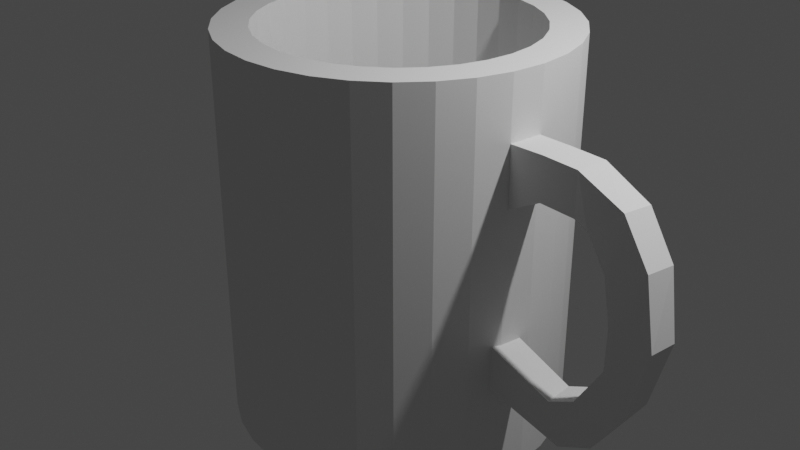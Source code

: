 # Source: securitycam.blend  (saved by Blender 2.80.60; exported with 4.5.12 LTS)
import bpy
from mathutils import Matrix  # noqa: F401  (used for matrix-valued properties, if any)

bpy.ops.wm.read_factory_settings(use_empty=True)
scene = bpy.context.scene
scene.name = 'Scene'

# ---- collections
col_collection = bpy.data.collections.new('Collection'); scene.collection.children.link(col_collection)

# ---- world
world_world = bpy.data.worlds.new('World'); scene.world = world_world
world_world.use_nodes = True; world_world.node_tree.nodes.clear()
_N = world_world.node_tree.nodes; _L = world_world.node_tree.links
n0 = _N.new('ShaderNodeOutputWorld'); n0.name = 'World Output'; n0.location = (300, 300)
n1 = _N.new('ShaderNodeBackground'); n1.name = 'Background'; n1.location = (10, 300)
n1.inputs[0].default_value = (0.05088, 0.05088, 0.05088, 1.0)
_L.new(n1.outputs[0], n0.inputs[0])
n0.is_active_output = True
world_world.color = (0.05088, 0.05088, 0.05088)
world_world.use_sun_shadow = False
world_world.sun_shadow_jitter_overblur = 0.0

# ---- cameras
cam_camera = bpy.data.cameras.new('Camera')
cam_camera.clip_end = 100.0
cam_camera.ortho_scale = 7.314
cam_camera.dof.focus_distance = 0.0
cam_camera.dof.aperture_fstop = 128.0

# ---- lights
light_light = bpy.data.lights.new('Light', 'POINT')
light_light.transmission_factor = 0.0
light_light.cutoff_distance = 30.0
light_light.energy = 1000.0
light_light.shadow_buffer_clip_start = 1.001
light_light.shadow_soft_size = 0.1
light_light.shadow_maximum_resolution = 0.006
light_light.use_absolute_resolution = True

# ---- meshes
me_cylinder = bpy.data.meshes.new('Cylinder')
me_cylinder.from_pydata([(0.0, 1.0, -1.0), (0.0, 1.0, 1.0), (0.1951, 0.9808, -1.0), (0.1951, 0.9808, 1.0), (0.3827, 0.9239, -1.0), (0.3827, 0.9239, 1.0), (0.5556, 0.8315, -1.0), (0.5556, 0.8315, 1.0), (0.7071, 0.7071, -1.0), (0.7071, 0.7071, 1.0), (0.8315, 0.5556, -1.0), (0.8315, 0.5556, 1.0), (0.9239, 0.3827, -1.0), (0.9239, 0.3827, 1.0), (0.9808, 0.1951, -1.0), (0.9808, 0.1951, 1.0), (1.0, 7.55e-08, -1.0), (1.0, 7.55e-08, 1.0), (0.9808, -0.1951, -1.0), (0.9808, -0.1951, 1.0), (0.9239, -0.3827, -1.0), (0.9239, -0.3827, 1.0), (0.8315, -0.5556, -1.0), (0.8315, -0.5556, 1.0), (0.7071, -0.7071, -1.0), (0.7071, -0.7071, 1.0), (0.5556, -0.8315, -1.0), (0.5556, -0.8315, 1.0), (0.3827, -0.9239, -1.0), (0.3827, -0.9239, 1.0), (0.1951, -0.9808, -1.0), (0.1951, -0.9808, 1.0), (-3.258e-07, -1.0, -1.0), (-3.258e-07, -1.0, 1.0), (-0.1951, -0.9808, -1.0), (-0.1951, -0.9808, 1.0), (-0.3827, -0.9239, -1.0), (-0.3827, -0.9239, 1.0), (-0.5556, -0.8315, -1.0), (-0.5556, -0.8315, 1.0), (-0.7071, -0.7071, -1.0), (-0.7071, -0.7071, 1.0), (-0.8315, -0.5556, -1.0), (-0.8315, -0.5556, 1.0), (-0.9239, -0.3827, -1.0), (-0.9239, -0.3827, 1.0), (-0.9808, -0.1951, -1.0), (-0.9808, -0.1951, 1.0), (-1.0, 9.656e-07, -1.0), (-1.0, 9.656e-07, 1.0), (-0.9808, 0.1951, -1.0), (-0.9808, 0.1951, 1.0), (-0.9239, 0.3827, -1.0), (-0.9239, 0.3827, 1.0), (-0.8315, 0.5556, -1.0), (-0.8315, 0.5556, 1.0), (-0.7071, 0.7071, -1.0), (-0.7071, 0.7071, 1.0), (-0.5556, 0.8315, -1.0), (-0.5556, 0.8315, 1.0), (-0.3827, 0.9239, -1.0), (-0.3827, 0.9239, 1.0), (-0.1951, 0.9808, -1.0), (-0.1951, 0.9808, 1.0), (0.1551, 0.7796, 1.0), (2.205e-08, 0.7949, 1.0), (0.3042, 0.7344, 1.0), (0.4416, 0.6609, 1.0), (0.5621, 0.5621, 1.0), (0.6609, 0.4416, 1.0), (0.7344, 0.3042, 1.0), (0.7796, 0.1551, 1.0), (0.7949, 1.178e-07, 1.0), (0.7796, -0.1551, 1.0), (0.7344, -0.3042, 1.0), (0.6609, -0.4416, 1.0), (0.5621, -0.5621, 1.0), (0.4416, -0.6609, 1.0), (0.3042, -0.7344, 1.0), (0.1551, -0.7796, 1.0), (-2.37e-07, -0.7949, 1.0), (-0.1551, -0.7796, 1.0), (-0.3042, -0.7344, 1.0), (-0.4416, -0.6609, 1.0), (-0.5621, -0.5621, 1.0), (-0.6609, -0.4416, 1.0), (-0.7344, -0.3042, 1.0), (-0.7796, -0.1551, 1.0), (-0.7949, 8.253e-07, 1.0), (-0.7796, 0.1551, 1.0), (-0.7344, 0.3042, 1.0), (-0.6609, 0.4416, 1.0), (-0.5621, 0.5621, 1.0), (-0.4416, 0.6609, 1.0), (-0.3042, 0.7344, 1.0), (-0.1551, 0.7796, 1.0), (0.1551, 0.7796, -0.8716), (3.302e-07, 0.7949, -0.8716), (0.3042, 0.7344, -0.8716), (0.4416, 0.6609, -0.8716), (0.5621, 0.5621, -0.8716), (0.6609, 0.4416, -0.8716), (0.7344, 0.3042, -0.8716), (0.7796, 0.1551, -0.8716), (0.7949, 1.178e-07, -0.8716), (0.7796, -0.1551, -0.8716), (0.7344, -0.3042, -0.8716), (0.6609, -0.4416, -0.8716), (0.5621, -0.5621, -0.8716), (0.4416, -0.6609, -0.8716), (0.3042, -0.7344, -0.8716), (0.1551, -0.7796, -0.8716), (7.12e-08, -0.7949, -0.8716), (-0.1551, -0.7796, -0.8716), (-0.3042, -0.7344, -0.8716), (-0.4416, -0.6609, -0.8716), (-0.5621, -0.5621, -0.8716), (-0.6609, -0.4416, -0.8716), (-0.7344, -0.3042, -0.8716), (-0.7796, -0.1551, -0.8716), (-0.7949, 8.253e-07, -0.8716), (-0.7796, 0.1551, -0.8716), (-0.7344, 0.3042, -0.8716), (-0.6609, 0.4416, -0.8716), (-0.5621, 0.5621, -0.8716), (-0.4416, 0.6609, -0.8716), (-0.3042, 0.7344, -0.8716), (-0.1551, 0.7796, -0.8716), (0.0, 1.0, 0.3949), (0.1951, 0.9808, 0.3949), (0.3827, 0.9239, 0.3949), (0.5556, 0.8315, 0.3949), (0.7071, 0.7071, 0.3949), (0.8315, 0.5556, 0.3949), (0.9239, 0.3827, 0.3949), (0.9808, 0.1951, 0.3949), (1.0, 7.55e-08, 0.3949), (0.9808, -0.1951, 0.3949), (0.9239, -0.3827, 0.3949), (0.8315, -0.5556, 0.3949), (0.7071, -0.7071, 0.3949), (0.5556, -0.8315, 0.3949), (0.3827, -0.9239, 0.3949), (0.1951, -0.9808, 0.3949), (-3.258e-07, -1.0, 0.3949), (-0.1951, -0.9808, 0.3949), (-0.3827, -0.9239, 0.3949), (-0.5556, -0.8315, 0.3949), (-0.7071, -0.7071, 0.3949), (-0.8315, -0.5556, 0.3949), (-0.9239, -0.3827, 0.3949), (-0.9808, -0.1951, 0.3949), (-1.0, 9.656e-07, 0.3949), (-0.9808, 0.1951, 0.3949), (-0.9239, 0.3827, 0.3949), (-0.8315, 0.5556, 0.3949), (-0.7071, 0.7071, 0.3949), (-0.5556, 0.8315, 0.3949), (-0.3827, 0.9239, 0.3949), (-0.1951, 0.9808, 0.3949), (0.0, 1.0, 0.6926), (0.1951, 0.9808, 0.6926), (0.3827, 0.9239, 0.6926), (0.5556, 0.8315, 0.6926), (0.7071, 0.7071, 0.6926), (0.8315, 0.5556, 0.6926), (0.9239, 0.3827, 0.6926), (0.9808, 0.1951, 0.6926), (1.0, 7.55e-08, 0.6926), (0.9808, -0.1951, 0.6926), (0.9239, -0.3827, 0.6926), (0.8315, -0.5556, 0.6926), (0.7071, -0.7071, 0.6926), (0.5556, -0.8315, 0.6926), (0.3827, -0.9239, 0.6926), (0.1951, -0.9808, 0.6926), (-3.258e-07, -1.0, 0.6926), (-0.1951, -0.9808, 0.6926), (-0.3827, -0.9239, 0.6926), (-0.5556, -0.8315, 0.6926), (-0.7071, -0.7071, 0.6926), (-0.8315, -0.5556, 0.6926), (-0.9239, -0.3827, 0.6926), (-0.9808, -0.1951, 0.6926), (-1.0, 9.656e-07, 0.6926), (-0.9808, 0.1951, 0.6926), (-0.9239, 0.3827, 0.6926), (-0.8315, 0.5556, 0.6926), (-0.7071, 0.7071, 0.6926), (-0.5556, 0.8315, 0.6926), (-0.3827, 0.9239, 0.6926), (-0.1951, 0.9808, 0.6926), (1.21, -0.02742, 0.7024), (1.21, -0.02742, 0.4936), (1.192, -0.2112, 0.7024), (1.192, -0.2112, 0.4936), (1.428, -0.04372, 0.7024), (1.428, -0.04372, 0.4936), (1.41, -0.2275, 0.7024), (1.41, -0.2275, 0.4936), (1.701, -0.0599, 0.5942), (1.514, -0.0599, 0.4598), (1.69, -0.2437, 0.606), (1.502, -0.2437, 0.4716), (1.864, -0.08127, 0.3947), (1.639, -0.08127, 0.3135), (1.857, -0.2651, 0.4089), (1.632, -0.2651, 0.3277), (1.929, -0.09834, 0.07594), (1.687, -0.09834, 0.1059), (1.932, -0.2822, 0.09123), (1.69, -0.2822, 0.1212), (1.828, -0.1069, -0.2507), (1.677, -0.1069, -0.08635), (1.843, -0.2907, -0.2411), (1.692, -0.2907, -0.07681), (1.645, -0.1064, -0.4791), (1.521, -0.1064, -0.299), (1.66, -0.2902, -0.4713), (1.536, -0.2902, -0.2912), (1.452, -0.1166, -0.5519), (1.375, -0.1166, -0.3536), (1.469, -0.3005, -0.5471), (1.393, -0.3005, -0.3487), (0.8729, -0.05119, -0.4786), (0.9095, -0.05119, -0.2591), (0.8919, -0.2463, -0.4809), (0.9285, -0.2463, -0.2614)], [], [(160, 1, 3, 161), (161, 3, 5, 162), (162, 5, 7, 163), (163, 7, 9, 164), (164, 9, 11, 165), (165, 11, 13, 166), (166, 13, 15, 167), (167, 15, 17, 168), (168, 17, 19, 169), (169, 19, 21, 170), (170, 21, 23, 171), (171, 23, 25, 172), (172, 25, 27, 173), (173, 27, 29, 174), (174, 29, 31, 175), (175, 31, 33, 176), (176, 33, 35, 177), (177, 35, 37, 178), (178, 37, 39, 179), (179, 39, 41, 180), (180, 41, 43, 181), (181, 43, 45, 182), (182, 45, 47, 183), (183, 47, 49, 184), (184, 49, 51, 185), (185, 51, 53, 186), (186, 53, 55, 187), (187, 55, 57, 188), (188, 57, 59, 189), (189, 59, 61, 190), (41, 39, 83, 84), (190, 61, 63, 191), (191, 63, 1, 160), (0, 2, 4, 6, 8, 10, 12, 14, 16, 18, 20, 22, 24, 26, 28, 30, 32, 34, 36, 38, 40, 42, 44, 46, 48, 50, 52, 54, 56, 58, 60, 62), (95, 94, 126, 127), (59, 57, 92, 93), (15, 13, 70, 71), (33, 31, 79, 80), (51, 49, 88, 89), (7, 5, 66, 67), (25, 23, 75, 76), (43, 41, 84, 85), (61, 59, 93, 94), (17, 15, 71, 72), (35, 33, 80, 81), (53, 51, 89, 90), (9, 7, 67, 68), (27, 25, 76, 77), (45, 43, 85, 86), (63, 61, 94, 95), (19, 17, 72, 73), (37, 35, 81, 82), (55, 53, 90, 91), (11, 9, 68, 69), (29, 27, 77, 78), (3, 1, 65, 64), (47, 45, 86, 87), (1, 63, 95, 65), (21, 19, 73, 74), (39, 37, 82, 83), (57, 55, 91, 92), (13, 11, 69, 70), (31, 29, 78, 79), (49, 47, 87, 88), (5, 3, 64, 66), (23, 21, 74, 75), (96, 97, 127, 126, 125, 124, 123, 122, 121, 120, 119, 118, 117, 116, 115, 114, 113, 112, 111, 110, 109, 108, 107, 106, 105, 104, 103, 102, 101, 100, 99, 98), (82, 81, 113, 114), (69, 68, 100, 101), (65, 95, 127, 97), (83, 82, 114, 115), (70, 69, 101, 102), (84, 83, 115, 116), (71, 70, 102, 103), (85, 84, 116, 117), (72, 71, 103, 104), (86, 85, 117, 118), (73, 72, 104, 105), (87, 86, 118, 119), (74, 73, 105, 106), (88, 87, 119, 120), (75, 74, 106, 107), (89, 88, 120, 121), (76, 75, 107, 108), (90, 89, 121, 122), (77, 76, 108, 109), (91, 90, 122, 123), (78, 77, 109, 110), (64, 65, 97, 96), (92, 91, 123, 124), (79, 78, 110, 111), (66, 64, 96, 98), (93, 92, 124, 125), (80, 79, 111, 112), (67, 66, 98, 99), (94, 93, 125, 126), (81, 80, 112, 113), (68, 67, 99, 100), (62, 159, 128, 0), (60, 158, 159, 62), (58, 157, 158, 60), (56, 156, 157, 58), (54, 155, 156, 56), (52, 154, 155, 54), (50, 153, 154, 52), (48, 152, 153, 50), (46, 151, 152, 48), (44, 150, 151, 46), (42, 149, 150, 44), (40, 148, 149, 42), (38, 147, 148, 40), (36, 146, 147, 38), (34, 145, 146, 36), (32, 144, 145, 34), (30, 143, 144, 32), (28, 142, 143, 30), (26, 141, 142, 28), (24, 140, 141, 26), (22, 139, 140, 24), (20, 138, 139, 22), (18, 137, 138, 20), (16, 136, 137, 18), (14, 135, 136, 16), (12, 134, 135, 14), (10, 133, 134, 12), (8, 132, 133, 10), (6, 131, 132, 8), (4, 130, 131, 6), (2, 129, 130, 4), (0, 128, 129, 2), (159, 191, 160, 128), (158, 190, 191, 159), (157, 189, 190, 158), (156, 188, 189, 157), (155, 187, 188, 156), (154, 186, 187, 155), (153, 185, 186, 154), (152, 184, 185, 153), (151, 183, 184, 152), (150, 182, 183, 151), (149, 181, 182, 150), (148, 180, 181, 149), (147, 179, 180, 148), (146, 178, 179, 147), (145, 177, 178, 146), (144, 176, 177, 145), (143, 175, 176, 144), (142, 174, 175, 143), (141, 173, 174, 142), (140, 172, 173, 141), (139, 171, 172, 140), (138, 170, 171, 139), (137, 169, 170, 138), (136, 168, 192, 193), (135, 167, 168, 136), (134, 166, 167, 135), (133, 165, 166, 134), (132, 164, 165, 133), (131, 163, 164, 132), (130, 162, 163, 131), (129, 161, 162, 130), (128, 160, 161, 129), (192, 194, 198, 196), (137, 136, 193, 195), (169, 137, 195, 194), (168, 169, 194, 192), (199, 197, 201, 203), (194, 195, 199, 198), (195, 193, 197, 199), (193, 192, 196, 197), (201, 200, 204, 205), (197, 196, 200, 201), (196, 198, 202, 200), (198, 199, 203, 202), (204, 206, 210, 208), (200, 202, 206, 204), (202, 203, 207, 206), (203, 201, 205, 207), (211, 209, 213, 215), (206, 207, 211, 210), (207, 205, 209, 211), (205, 204, 208, 209), (212, 214, 218, 216), (209, 208, 212, 213), (208, 210, 214, 212), (210, 211, 215, 214), (218, 219, 223, 222), (214, 215, 219, 218), (215, 213, 217, 219), (213, 212, 216, 217), (223, 221, 225, 227), (219, 217, 221, 223), (217, 216, 220, 221), (216, 218, 222, 220), (225, 224, 226, 227), (221, 220, 224, 225), (220, 222, 226, 224), (222, 223, 227, 226)])
_uv = me_cylinder.uv_layers.new(name='UVMap')
_uv.uv.foreach_set('vector', [1.0, 0.9232, 1.0, 1.0, 0.9688, 1.0, 0.9688, 0.9232, 0.9688, 0.9232, 0.9688, 1.0, 0.9375, 1.0, 0.9375, 0.9232, 0.9375, 0.9232, 0.9375, 1.0, 0.9062, 1.0, 0.9062, 0.9232, 0.9062, 0.9232, 0.9062, 1.0, 0.875, 1.0, 0.875, 0.9232, 0.875, 0.9232, 0.875, 1.0, 0.8438, 1.0, 0.8438, 0.9232, 0.8438, 0.9232, 0.8438, 1.0, 0.8125, 1.0, 0.8125, 0.9232, 0.8125, 0.9232, 0.8125, 1.0, 0.7812, 1.0, 0.7812, 0.9232, 0.7812, 0.9232, 0.7812, 1.0, 0.75, 1.0, 0.75, 0.9232, 0.75, 0.9232, 0.75, 1.0, 0.7188, 1.0, 0.7188, 0.9232, 0.7188, 0.9232, 0.7188, 1.0, 0.6875, 1.0, 0.6875, 0.9232, 0.6875, 0.9232, 0.6875, 1.0, 0.6562, 1.0, 0.6562, 0.9232, 0.6562, 0.9232, 0.6562, 1.0, 0.625, 1.0, 0.625, 0.9232, 0.625, 0.9232, 0.625, 1.0, 0.5938, 1.0, 0.5938, 0.9232, 0.5938, 0.9232, 0.5938, 1.0, 0.5625, 1.0, 0.5625, 0.9232, 0.5625, 0.9232, 0.5625, 1.0, 0.5312, 1.0, 0.5312, 0.9232, 0.5312, 0.9232, 0.5312, 1.0, 0.5, 1.0, 0.5, 0.9232, 0.5, 0.9232, 0.5, 1.0, 0.4688, 1.0, 0.4688, 0.9232, 0.4688, 0.9232, 0.4688, 1.0, 0.4375, 1.0, 0.4375, 0.9232, 0.4375, 0.9232, 0.4375, 1.0, 0.4062, 1.0, 0.4062, 0.9232, 0.4062, 0.9232, 0.4062, 1.0, 0.375, 1.0, 0.375, 0.9232, 0.375, 0.9232, 0.375, 1.0, 0.3438, 1.0, 0.3438, 0.9232, 0.3438, 0.9232, 0.3438, 1.0, 0.3125, 1.0, 0.3125, 0.9232, 0.3125, 0.9232, 0.3125, 1.0, 0.2812, 1.0, 0.2812, 0.9232, 0.2812, 0.9232, 0.2812, 1.0, 0.25, 1.0, 0.25, 0.9232, 0.25, 0.9232, 0.25, 1.0, 0.2188, 1.0, 0.2188, 0.9232, 0.2188, 0.9232, 0.2188, 1.0, 0.1875, 1.0, 0.1875, 0.9232, 0.1875, 0.9232, 0.1875, 1.0, 0.1562, 1.0, 0.1562, 0.9232, 0.1562, 0.9232, 0.1562, 1.0, 0.125, 1.0, 0.125, 0.9232, 0.125, 0.9232, 0.125, 1.0, 0.09375, 1.0, 0.09375, 0.9232, 0.09375, 0.9232, 0.09375, 1.0, 0.0625, 1.0, 0.0625, 0.9232, 0.375, 1.0, 0.4062, 1.0, 0.4062, 1.0, 0.375, 1.0, 0.0625, 0.9232, 0.0625, 1.0, 0.03125, 1.0, 0.03125, 0.9232, 0.03125, 0.9232, 0.03125, 1.0, 0.0, 1.0, 0.0, 0.9232, 0.75, 0.49, 0.7968, 0.4854, 0.8418, 0.4717, 0.8833, 0.4496, 0.9197, 0.4197, 0.9496, 0.3833, 0.9717, 0.3418, 0.9854, 0.2968, 0.99, 0.25, 0.9854, 0.2032, 0.9717, 0.1582, 0.9496, 0.1167, 0.9197, 0.08029, 0.8833, 0.05045, 0.8418, 0.02827, 0.7968, 0.01461, 0.75, 0.01, 0.7032, 0.01461, 0.6582, 0.02827, 0.6167, 0.05045, 0.5803, 0.08029, 0.5504, 0.1167, 0.5283, 0.1582, 0.5146, 0.2032, 0.51, 0.25, 0.5146, 0.2968, 0.5283, 0.3418, 0.5504, 0.3833, 0.5803, 0.4197, 0.6167, 0.4496, 0.6582, 0.4717, 0.7032, 0.4854, 0.03125, 1.0, 0.0625, 1.0, 0.0625, 1.0, 0.03125, 1.0, 0.09375, 1.0, 0.125, 1.0, 0.125, 1.0, 0.09375, 1.0, 0.7812, 1.0, 0.8125, 1.0, 0.8125, 1.0, 0.7812, 1.0, 0.5, 1.0, 0.5312, 1.0, 0.5312, 1.0, 0.5, 1.0, 0.2188, 1.0, 0.25, 1.0, 0.25, 1.0, 0.2188, 1.0, 0.9062, 1.0, 0.9375, 1.0, 0.9375, 1.0, 0.9062, 1.0, 0.625, 1.0, 0.6562, 1.0, 0.6562, 1.0, 0.625, 1.0, 0.3438, 1.0, 0.375, 1.0, 0.375, 1.0, 0.3438, 1.0, 0.0625, 1.0, 0.09375, 1.0, 0.09375, 1.0, 0.0625, 1.0, 0.75, 1.0, 0.7812, 1.0, 0.7812, 1.0, 0.75, 1.0, 0.4688, 1.0, 0.5, 1.0, 0.5, 1.0, 0.4688, 1.0, 0.1875, 1.0, 0.2188, 1.0, 0.2188, 1.0, 0.1875, 1.0, 0.875, 1.0, 0.9062, 1.0, 0.9062, 1.0, 0.875, 1.0, 0.5938, 1.0, 0.625, 1.0, 0.625, 1.0, 0.5938, 1.0, 0.3125, 1.0, 0.3438, 1.0, 0.3438, 1.0, 0.3125, 1.0, 0.03125, 1.0, 0.0625, 1.0, 0.0625, 1.0, 0.03125, 1.0, 0.7188, 1.0, 0.75, 1.0, 0.75, 1.0, 0.7188, 1.0, 0.4375, 1.0, 0.4688, 1.0, 0.4688, 1.0, 0.4375, 1.0, 0.1562, 1.0, 0.1875, 1.0, 0.1875, 1.0, 0.1562, 1.0, 0.8438, 1.0, 0.875, 1.0, 0.875, 1.0, 0.8438, 1.0, 0.5625, 1.0, 0.5938, 1.0, 0.5938, 1.0, 0.5625, 1.0, 0.9688, 1.0, 1.0, 1.0, 1.0, 1.0, 0.9688, 1.0, 0.2812, 1.0, 0.3125, 1.0, 0.3125, 1.0, 0.2812, 1.0, 0.0, 1.0, 0.03125, 1.0, 0.03125, 1.0, 0.0, 1.0, 0.6875, 1.0, 0.7188, 1.0, 0.7188, 1.0, 0.6875, 1.0, 0.4062, 1.0, 0.4375, 1.0, 0.4375, 1.0, 0.4062, 1.0, 0.125, 1.0, 0.1562, 1.0, 0.1562, 1.0, 0.125, 1.0, 0.8125, 1.0, 0.8438, 1.0, 0.8438, 1.0, 0.8125, 1.0, 0.5312, 1.0, 0.5625, 1.0, 0.5625, 1.0, 0.5312, 1.0, 0.25, 1.0, 0.2812, 1.0, 0.2812, 1.0, 0.25, 1.0, 0.9375, 1.0, 0.9688, 1.0, 0.9688, 1.0, 0.9375, 1.0, 0.6562, 1.0, 0.6875, 1.0, 0.6875, 1.0, 0.6562, 1.0, 0.2968, 0.4854, 0.25, 0.49, 0.2032, 0.4854, 0.1582, 0.4717, 0.1167, 0.4496, 0.08029, 0.4197, 0.05045, 0.3833, 0.02827, 0.3418, 0.01461, 0.2968, 0.01, 0.25, 0.01461, 0.2032, 0.02827, 0.1582, 0.05045, 0.1167, 0.08029, 0.08029, 0.1167, 0.05045, 0.1582, 0.02827, 0.2032, 0.01461, 0.25, 0.01, 0.2968, 0.01461, 0.3418, 0.02827, 0.3833, 0.05045, 0.4197, 0.08029, 0.4496, 0.1167, 0.4717, 0.1582, 0.4854, 0.2032, 0.49, 0.25, 0.4854, 0.2968, 0.4717, 0.3418, 0.4496, 0.3833, 0.4197, 0.4197, 0.3833, 0.4496, 0.3418, 0.4717, 0.4375, 1.0, 0.4688, 1.0, 0.4688, 1.0, 0.4375, 1.0, 0.8438, 1.0, 0.875, 1.0, 0.875, 1.0, 0.8438, 1.0, 0.0, 1.0, 0.03125, 1.0, 0.03125, 1.0, 0.0, 1.0, 0.4062, 1.0, 0.4375, 1.0, 0.4375, 1.0, 0.4062, 1.0, 0.8125, 1.0, 0.8438, 1.0, 0.8438, 1.0, 0.8125, 1.0, 0.375, 1.0, 0.4062, 1.0, 0.4062, 1.0, 0.375, 1.0, 0.7812, 1.0, 0.8125, 1.0, 0.8125, 1.0, 0.7812, 1.0, 0.3438, 1.0, 0.375, 1.0, 0.375, 1.0, 0.3438, 1.0, 0.75, 1.0, 0.7812, 1.0, 0.7812, 1.0, 0.75, 1.0, 0.3125, 1.0, 0.3438, 1.0, 0.3438, 1.0, 0.3125, 1.0, 0.7188, 1.0, 0.75, 1.0, 0.75, 1.0, 0.7188, 1.0, 0.2812, 1.0, 0.3125, 1.0, 0.3125, 1.0, 0.2812, 1.0, 0.6875, 1.0, 0.7188, 1.0, 0.7188, 1.0, 0.6875, 1.0, 0.25, 1.0, 0.2812, 1.0, 0.2812, 1.0, 0.25, 1.0, 0.6562, 1.0, 0.6875, 1.0, 0.6875, 1.0, 0.6562, 1.0, 0.2188, 1.0, 0.25, 1.0, 0.25, 1.0, 0.2188, 1.0, 0.625, 1.0, 0.6562, 1.0, 0.6562, 1.0, 0.625, 1.0, 0.1875, 1.0, 0.2188, 1.0, 0.2188, 1.0, 0.1875, 1.0, 0.5938, 1.0, 0.625, 1.0, 0.625, 1.0, 0.5938, 1.0, 0.1562, 1.0, 0.1875, 1.0, 0.1875, 1.0, 0.1562, 1.0, 0.5625, 1.0, 0.5938, 1.0, 0.5938, 1.0, 0.5625, 1.0, 0.9688, 1.0, 1.0, 1.0, 1.0, 1.0, 0.9688, 1.0, 0.125, 1.0, 0.1562, 1.0, 0.1562, 1.0, 0.125, 1.0, 0.5312, 1.0, 0.5625, 1.0, 0.5625, 1.0, 0.5312, 1.0, 0.9375, 1.0, 0.9688, 1.0, 0.9688, 1.0, 0.9375, 1.0, 0.09375, 1.0, 0.125, 1.0, 0.125, 1.0, 0.09375, 1.0, 0.5, 1.0, 0.5312, 1.0, 0.5312, 1.0, 0.5, 1.0, 0.9062, 1.0, 0.9375, 1.0, 0.9375, 1.0, 0.9062, 1.0, 0.0625, 1.0, 0.09375, 1.0, 0.09375, 1.0, 0.0625, 1.0, 0.4688, 1.0, 0.5, 1.0, 0.5, 1.0, 0.4688, 1.0, 0.875, 1.0, 0.9062, 1.0, 0.9062, 1.0, 0.875, 1.0, 0.03125, 0.5, 0.03125, 0.8487, 0.0, 0.8487, 0.0, 0.5, 0.0625, 0.5, 0.0625, 0.8487, 0.03125, 0.8487, 0.03125, 0.5, 0.09375, 0.5, 0.09375, 0.8487, 0.0625, 0.8487, 0.0625, 0.5, 0.125, 0.5, 0.125, 0.8487, 0.09375, 0.8487, 0.09375, 0.5, 0.1562, 0.5, 0.1562, 0.8487, 0.125, 0.8487, 0.125, 0.5, 0.1875, 0.5, 0.1875, 0.8487, 0.1562, 0.8487, 0.1562, 0.5, 0.2188, 0.5, 0.2188, 0.8487, 0.1875, 0.8487, 0.1875, 0.5, 0.25, 0.5, 0.25, 0.8487, 0.2188, 0.8487, 0.2188, 0.5, 0.2812, 0.5, 0.2812, 0.8487, 0.25, 0.8487, 0.25, 0.5, 0.3125, 0.5, 0.3125, 0.8487, 0.2812, 0.8487, 0.2812, 0.5, 0.3438, 0.5, 0.3438, 0.8487, 0.3125, 0.8487, 0.3125, 0.5, 0.375, 0.5, 0.375, 0.8487, 0.3438, 0.8487, 0.3438, 0.5, 0.4062, 0.5, 0.4062, 0.8487, 0.375, 0.8487, 0.375, 0.5, 0.4375, 0.5, 0.4375, 0.8487, 0.4062, 0.8487, 0.4062, 0.5, 0.4688, 0.5, 0.4688, 0.8487, 0.4375, 0.8487, 0.4375, 0.5, 0.5, 0.5, 0.5, 0.8487, 0.4688, 0.8487, 0.4688, 0.5, 0.5312, 0.5, 0.5312, 0.8487, 0.5, 0.8487, 0.5, 0.5, 0.5625, 0.5, 0.5625, 0.8487, 0.5312, 0.8487, 0.5312, 0.5, 0.5938, 0.5, 0.5938, 0.8487, 0.5625, 0.8487, 0.5625, 0.5, 0.625, 0.5, 0.625, 0.8487, 0.5938, 0.8487, 0.5938, 0.5, 0.6562, 0.5, 0.6562, 0.8487, 0.625, 0.8487, 0.625, 0.5, 0.6875, 0.5, 0.6875, 0.8487, 0.6562, 0.8487, 0.6562, 0.5, 0.7188, 0.5, 0.7188, 0.8487, 0.6875, 0.8487, 0.6875, 0.5, 0.75, 0.5, 0.75, 0.8487, 0.7188, 0.8487, 0.7188, 0.5, 0.7812, 0.5, 0.7812, 0.8487, 0.75, 0.8487, 0.75, 0.5, 0.8125, 0.5, 0.8125, 0.8487, 0.7812, 0.8487, 0.7812, 0.5, 0.8438, 0.5, 0.8438, 0.8487, 0.8125, 0.8487, 0.8125, 0.5, 0.875, 0.5, 0.875, 0.8487, 0.8438, 0.8487, 0.8438, 0.5, 0.9062, 0.5, 0.9062, 0.8487, 0.875, 0.8487, 0.875, 0.5, 0.9375, 0.5, 0.9375, 0.8487, 0.9062, 0.8487, 0.9062, 0.5, 0.9688, 0.5, 0.9688, 0.8487, 0.9375, 0.8487, 0.9375, 0.5, 1.0, 0.5, 1.0, 0.8487, 0.9688, 0.8487, 0.9688, 0.5, 0.03125, 0.8487, 0.03125, 0.9232, 0.0, 0.9232, 0.0, 0.8487, 0.0625, 0.8487, 0.0625, 0.9232, 0.03125, 0.9232, 0.03125, 0.8487, 0.09375, 0.8487, 0.09375, 0.9232, 0.0625, 0.9232, 0.0625, 0.8487, 0.125, 0.8487, 0.125, 0.9232, 0.09375, 0.9232, 0.09375, 0.8487, 0.1562, 0.8487, 0.1562, 0.9232, 0.125, 0.9232, 0.125, 0.8487, 0.1875, 0.8487, 0.1875, 0.9232, 0.1562, 0.9232, 0.1562, 0.8487, 0.2188, 0.8487, 0.2188, 0.9232, 0.1875, 0.9232, 0.1875, 0.8487, 0.25, 0.8487, 0.25, 0.9232, 0.2188, 0.9232, 0.2188, 0.8487, 0.2812, 0.8487, 0.2812, 0.9232, 0.25, 0.9232, 0.25, 0.8487, 0.3125, 0.8487, 0.3125, 0.9232, 0.2812, 0.9232, 0.2812, 0.8487, 0.3438, 0.8487, 0.3438, 0.9232, 0.3125, 0.9232, 0.3125, 0.8487, 0.375, 0.8487, 0.375, 0.9232, 0.3438, 0.9232, 0.3438, 0.8487, 0.4062, 0.8487, 0.4062, 0.9232, 0.375, 0.9232, 0.375, 0.8487, 0.4375, 0.8487, 0.4375, 0.9232, 0.4062, 0.9232, 0.4062, 0.8487, 0.4688, 0.8487, 0.4688, 0.9232, 0.4375, 0.9232, 0.4375, 0.8487, 0.5, 0.8487, 0.5, 0.9232, 0.4688, 0.9232, 0.4688, 0.8487, 0.5312, 0.8487, 0.5312, 0.9232, 0.5, 0.9232, 0.5, 0.8487, 0.5625, 0.8487, 0.5625, 0.9232, 0.5312, 0.9232, 0.5312, 0.8487, 0.5938, 0.8487, 0.5938, 0.9232, 0.5625, 0.9232, 0.5625, 0.8487, 0.625, 0.8487, 0.625, 0.9232, 0.5938, 0.9232, 0.5938, 0.8487, 0.6562, 0.8487, 0.6562, 0.9232, 0.625, 0.9232, 0.625, 0.8487, 0.6875, 0.8487, 0.6875, 0.9232, 0.6562, 0.9232, 0.6562, 0.8487, 0.7188, 0.8487, 0.7188, 0.9232, 0.6875, 0.9232, 0.6875, 0.8487, 0.75, 0.8487, 0.75, 0.9232, 0.75, 0.9232, 0.75, 0.8487, 0.7812, 0.8487, 0.7812, 0.9232, 0.75, 0.9232, 0.75, 0.8487, 0.8125, 0.8487, 0.8125, 0.9232, 0.7812, 0.9232, 0.7812, 0.8487, 0.8438, 0.8487, 0.8438, 0.9232, 0.8125, 0.9232, 0.8125, 0.8487, 0.875, 0.8487, 0.875, 0.9232, 0.8438, 0.9232, 0.8438, 0.8487, 0.9062, 0.8487, 0.9062, 0.9232, 0.875, 0.9232, 0.875, 0.8487, 0.9375, 0.8487, 0.9375, 0.9232, 0.9062, 0.9232, 0.9062, 0.8487, 0.9688, 0.8487, 0.9688, 0.9232, 0.9375, 0.9232, 0.9375, 0.8487, 1.0, 0.8487, 1.0, 0.9232, 0.9688, 0.9232, 0.9688, 0.8487, 0.75, 0.9232, 0.7188, 0.9232, 0.7188, 0.9232, 0.75, 0.9232, 0.7188, 0.8487, 0.75, 0.8487, 0.75, 0.8487, 0.7188, 0.8487, 0.7188, 0.9232, 0.7188, 0.8487, 0.7188, 0.8487, 0.7188, 0.9232, 0.75, 0.9232, 0.7188, 0.9232, 0.7188, 0.9232, 0.75, 0.9232, 0.7188, 0.8487, 0.75, 0.8487, 0.75, 0.8487, 0.7188, 0.8487, 0.7188, 0.9232, 0.7188, 0.8487, 0.7188, 0.8487, 0.7188, 0.9232, 0.7188, 0.8487, 0.75, 0.8487, 0.75, 0.8487, 0.7188, 0.8487, 0.75, 0.8487, 0.75, 0.9232, 0.75, 0.9232, 0.75, 0.8487, 0.75, 0.8487, 0.75, 0.9232, 0.75, 0.9232, 0.75, 0.8487, 0.75, 0.8487, 0.75, 0.9232, 0.75, 0.9232, 0.75, 0.8487, 0.75, 0.9232, 0.7188, 0.9232, 0.7188, 0.9232, 0.75, 0.9232, 0.7188, 0.9232, 0.7188, 0.8487, 0.7188, 0.8487, 0.7188, 0.9232, 0.75, 0.9232, 0.7188, 0.9232, 0.7188, 0.9232, 0.75, 0.9232, 0.75, 0.9232, 0.7188, 0.9232, 0.7188, 0.9232, 0.75, 0.9232, 0.7188, 0.9232, 0.7188, 0.8487, 0.7188, 0.8487, 0.7188, 0.9232, 0.7188, 0.8487, 0.75, 0.8487, 0.75, 0.8487, 0.7188, 0.8487, 0.7188, 0.8487, 0.75, 0.8487, 0.75, 0.8487, 0.7188, 0.8487, 0.7188, 0.9232, 0.7188, 0.8487, 0.7188, 0.8487, 0.7188, 0.9232, 0.7188, 0.8487, 0.75, 0.8487, 0.75, 0.8487, 0.7188, 0.8487, 0.75, 0.8487, 0.75, 0.9232, 0.75, 0.9232, 0.75, 0.8487, 0.75, 0.9232, 0.7188, 0.9232, 0.7188, 0.9232, 0.75, 0.9232, 0.75, 0.8487, 0.75, 0.9232, 0.75, 0.9232, 0.75, 0.8487, 0.75, 0.9232, 0.7188, 0.9232, 0.7188, 0.9232, 0.75, 0.9232, 0.7188, 0.9232, 0.7188, 0.8487, 0.7188, 0.8487, 0.7188, 0.9232, 0.7188, 0.9232, 0.7188, 0.8487, 0.7188, 0.8487, 0.7188, 0.9232, 0.7188, 0.9232, 0.7188, 0.8487, 0.7188, 0.8487, 0.7188, 0.9232, 0.7188, 0.8487, 0.75, 0.8487, 0.75, 0.8487, 0.7188, 0.8487, 0.75, 0.8487, 0.75, 0.9232, 0.75, 0.9232, 0.75, 0.8487, 0.7188, 0.8487, 0.75, 0.8487, 0.75, 0.8487, 0.7188, 0.8487, 0.7188, 0.8487, 0.75, 0.8487, 0.75, 0.8487, 0.7188, 0.8487, 0.75, 0.8487, 0.75, 0.9232, 0.75, 0.9232, 0.75, 0.8487, 0.75, 0.9232, 0.7188, 0.9232, 0.7188, 0.9232, 0.75, 0.9232, 0.75, 0.8487, 0.75, 0.9232, 0.7188, 0.9232, 0.7188, 0.8487, 0.75, 0.8487, 0.75, 0.9232, 0.75, 0.9232, 0.75, 0.8487, 0.75, 0.9232, 0.7188, 0.9232, 0.7188, 0.9232, 0.75, 0.9232, 0.7188, 0.9232, 0.7188, 0.8487, 0.7188, 0.8487, 0.7188, 0.9232])
me_cylinder.use_remesh_preserve_volume = False
me_cylinder.use_remesh_preserve_attributes = False
me_cylinder.use_mirror_vertex_groups = False
me_cylinder.update()

# ---- objects
ob_light = bpy.data.objects.new('Light', light_light)
ob_camera = bpy.data.objects.new('Camera', cam_camera)
ob_cylinder = bpy.data.objects.new('Cylinder', me_cylinder)

# ---- transforms, parenting, visibility, modifiers, constraints
ob_light.location = (4.076, 1.005, 5.904)
ob_light.rotation_euler = (0.6503, 0.05522, 1.866)
ob_light.lock_rotations_4d = False
ob_light.empty_display_type = 'ARROWS'
ob_light.color = (0.0, 0.0, 0.0, 0.0)
ob_light.lineart.crease_threshold = 0.0
ob_camera.location = (7.359, -6.926, 4.958)
ob_camera.rotation_euler = (1.109, 0.0, 0.8149)
ob_camera.lock_rotations_4d = False
ob_camera.empty_display_type = 'ARROWS'
ob_camera.color = (0.0, 0.0, 0.0, 0.0)
ob_camera.display_type = 'WIRE'
ob_camera.lineart.crease_threshold = 0.0
ob_cylinder.location = (0.0, 0.0, 0.0)
ob_cylinder.scale = (1.758, 1.758, 2.06)
ob_cylinder.lineart.crease_threshold = 0.0

# ---- collection membership
col_collection.objects.link(ob_light)
col_collection.objects.link(ob_camera)
col_collection.objects.link(ob_cylinder)

# ---- scene / render settings (as saved in the file)
scene.camera = ob_camera
scene.frame_start = 1; scene.frame_end = 250; scene.frame_set(1)
scene.render.engine = 'BLENDER_EEVEE_NEXT'
scene.cycles.use_denoising = False
scene.cycles.samples = 128
scene.cycles.sampling_pattern = 'TABULATED_SOBOL'
scene.cycles.use_adaptive_sampling = False
scene.cycles.use_light_tree = False
scene.view_settings.view_transform = 'Filmic'
bpy.context.view_layer.update()
